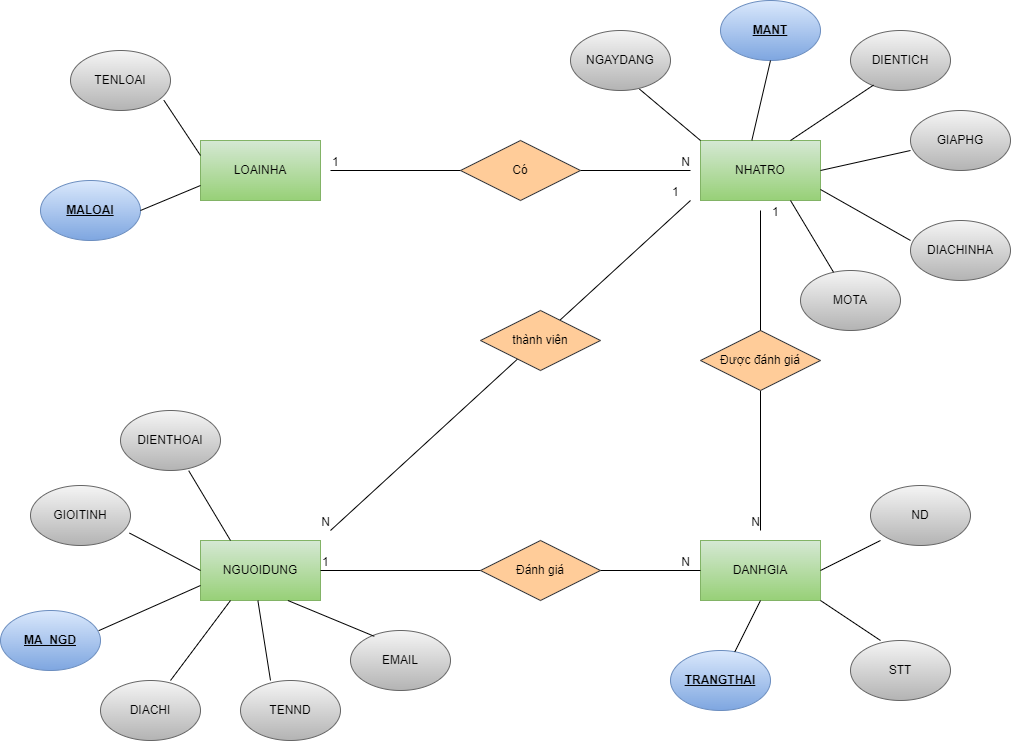

The diagram above was exported from draw.io. Its source (the exported page's mxGraphModel, read from the mxfile embedded in the PNG):
<mxGraphModel dx="1865" dy="523" grid="1" gridSize="10" guides="1" tooltips="1" connect="1" arrows="1" fold="1" page="1" pageScale="1" pageWidth="827" pageHeight="1169" math="0" shadow="0">
  <root>
    <mxCell id="0" />
    <mxCell id="1" parent="0" />
    <mxCell id="GSjCaL3h1WTVWQiX-1oJ-1" value="LOAINHA" style="rounded=0;whiteSpace=wrap;html=1;fillColor=#d5e8d4;gradientColor=#97d077;strokeColor=#82b366;" vertex="1" parent="1">
      <mxGeometry x="110" y="240" width="120" height="60" as="geometry" />
    </mxCell>
    <mxCell id="GSjCaL3h1WTVWQiX-1oJ-2" value="MALOAI" style="ellipse;whiteSpace=wrap;html=1;fillColor=#dae8fc;gradientColor=#7ea6e0;strokeColor=#6c8ebf;fontStyle=5" vertex="1" parent="1">
      <mxGeometry x="-50" y="280" width="100" height="60" as="geometry" />
    </mxCell>
    <mxCell id="GSjCaL3h1WTVWQiX-1oJ-3" value="TENLOAI" style="ellipse;whiteSpace=wrap;html=1;fillColor=#f5f5f5;gradientColor=#b3b3b3;strokeColor=#666666;" vertex="1" parent="1">
      <mxGeometry x="-20" y="150" width="100" height="60" as="geometry" />
    </mxCell>
    <mxCell id="GSjCaL3h1WTVWQiX-1oJ-4" value="NHATRO" style="rounded=0;whiteSpace=wrap;html=1;fillColor=#d5e8d4;strokeColor=#82b366;gradientColor=#97d077;" vertex="1" parent="1">
      <mxGeometry x="610" y="240" width="120" height="60" as="geometry" />
    </mxCell>
    <mxCell id="GSjCaL3h1WTVWQiX-1oJ-5" value="MANT" style="ellipse;whiteSpace=wrap;html=1;fillColor=#dae8fc;strokeColor=#6c8ebf;gradientColor=#7ea6e0;fontStyle=5" vertex="1" parent="1">
      <mxGeometry x="630" y="100" width="100" height="60" as="geometry" />
    </mxCell>
    <mxCell id="GSjCaL3h1WTVWQiX-1oJ-6" value="MOTA" style="ellipse;whiteSpace=wrap;html=1;fillColor=#f5f5f5;strokeColor=#666666;gradientColor=#b3b3b3;" vertex="1" parent="1">
      <mxGeometry x="710" y="370" width="100" height="60" as="geometry" />
    </mxCell>
    <mxCell id="GSjCaL3h1WTVWQiX-1oJ-8" value="DIENTICH" style="ellipse;whiteSpace=wrap;html=1;fillColor=#f5f5f5;strokeColor=#666666;gradientColor=#b3b3b3;" vertex="1" parent="1">
      <mxGeometry x="760" y="130" width="100" height="60" as="geometry" />
    </mxCell>
    <mxCell id="GSjCaL3h1WTVWQiX-1oJ-9" value="NGAYDANG" style="ellipse;whiteSpace=wrap;html=1;fillColor=#f5f5f5;strokeColor=#666666;gradientColor=#b3b3b3;" vertex="1" parent="1">
      <mxGeometry x="480" y="130" width="100" height="60" as="geometry" />
    </mxCell>
    <mxCell id="GSjCaL3h1WTVWQiX-1oJ-10" value="GIAPHG" style="ellipse;whiteSpace=wrap;html=1;fillColor=#f5f5f5;strokeColor=#666666;gradientColor=#b3b3b3;" vertex="1" parent="1">
      <mxGeometry x="820" y="210" width="100" height="60" as="geometry" />
    </mxCell>
    <mxCell id="GSjCaL3h1WTVWQiX-1oJ-11" value="DIACHINHA" style="ellipse;whiteSpace=wrap;html=1;fillColor=#f5f5f5;strokeColor=#666666;gradientColor=#b3b3b3;" vertex="1" parent="1">
      <mxGeometry x="820" y="320" width="100" height="60" as="geometry" />
    </mxCell>
    <mxCell id="GSjCaL3h1WTVWQiX-1oJ-12" value="NGUOIDUNG" style="rounded=0;whiteSpace=wrap;html=1;fillColor=#d5e8d4;gradientColor=#97d077;strokeColor=#82b366;" vertex="1" parent="1">
      <mxGeometry x="110" y="640" width="120" height="60" as="geometry" />
    </mxCell>
    <mxCell id="GSjCaL3h1WTVWQiX-1oJ-13" value="MA_NGD" style="ellipse;whiteSpace=wrap;html=1;fillColor=#dae8fc;gradientColor=#7ea6e0;strokeColor=#6c8ebf;fontStyle=5" vertex="1" parent="1">
      <mxGeometry x="-90" y="710" width="100" height="60" as="geometry" />
    </mxCell>
    <mxCell id="GSjCaL3h1WTVWQiX-1oJ-14" value="DIENTHOAI" style="ellipse;whiteSpace=wrap;html=1;fillColor=#f5f5f5;gradientColor=#b3b3b3;strokeColor=#666666;" vertex="1" parent="1">
      <mxGeometry x="30" y="510" width="100" height="60" as="geometry" />
    </mxCell>
    <mxCell id="GSjCaL3h1WTVWQiX-1oJ-15" value="GIOITINH" style="ellipse;whiteSpace=wrap;html=1;fillColor=#f5f5f5;gradientColor=#b3b3b3;strokeColor=#666666;" vertex="1" parent="1">
      <mxGeometry x="-60" y="585" width="100" height="60" as="geometry" />
    </mxCell>
    <mxCell id="GSjCaL3h1WTVWQiX-1oJ-16" value="DIACHI" style="ellipse;whiteSpace=wrap;html=1;fillColor=#f5f5f5;gradientColor=#b3b3b3;strokeColor=#666666;" vertex="1" parent="1">
      <mxGeometry x="10" y="780" width="100" height="60" as="geometry" />
    </mxCell>
    <mxCell id="GSjCaL3h1WTVWQiX-1oJ-17" value="EMAIL" style="ellipse;whiteSpace=wrap;html=1;fillColor=#f5f5f5;gradientColor=#b3b3b3;strokeColor=#666666;" vertex="1" parent="1">
      <mxGeometry x="260" y="730" width="100" height="60" as="geometry" />
    </mxCell>
    <mxCell id="GSjCaL3h1WTVWQiX-1oJ-18" value="TENND" style="ellipse;whiteSpace=wrap;html=1;fillColor=#f5f5f5;gradientColor=#b3b3b3;strokeColor=#666666;" vertex="1" parent="1">
      <mxGeometry x="150" y="780" width="100" height="60" as="geometry" />
    </mxCell>
    <mxCell id="GSjCaL3h1WTVWQiX-1oJ-19" value="DANHGIA" style="rounded=0;whiteSpace=wrap;html=1;fillColor=#d5e8d4;gradientColor=#97d077;strokeColor=#82b366;" vertex="1" parent="1">
      <mxGeometry x="610" y="640" width="120" height="60" as="geometry" />
    </mxCell>
    <mxCell id="GSjCaL3h1WTVWQiX-1oJ-20" value="STT" style="ellipse;whiteSpace=wrap;html=1;fillColor=#f5f5f5;gradientColor=#b3b3b3;strokeColor=#666666;" vertex="1" parent="1">
      <mxGeometry x="760" y="740" width="100" height="60" as="geometry" />
    </mxCell>
    <mxCell id="GSjCaL3h1WTVWQiX-1oJ-21" value="TRANGTHAI" style="ellipse;whiteSpace=wrap;html=1;fillColor=#dae8fc;gradientColor=#7ea6e0;strokeColor=#6c8ebf;fontStyle=5" vertex="1" parent="1">
      <mxGeometry x="580" y="750" width="100" height="60" as="geometry" />
    </mxCell>
    <mxCell id="GSjCaL3h1WTVWQiX-1oJ-22" value="ND" style="ellipse;whiteSpace=wrap;html=1;fillColor=#f5f5f5;gradientColor=#b3b3b3;strokeColor=#666666;" vertex="1" parent="1">
      <mxGeometry x="780" y="585" width="100" height="60" as="geometry" />
    </mxCell>
    <mxCell id="GSjCaL3h1WTVWQiX-1oJ-23" value="" style="endArrow=none;html=1;rounded=0;entryX=0;entryY=0.5;entryDx=0;entryDy=0;" edge="1" parent="1" target="GSjCaL3h1WTVWQiX-1oJ-19">
      <mxGeometry relative="1" as="geometry">
        <mxPoint x="230" y="670" as="sourcePoint" />
        <mxPoint x="650" y="670" as="targetPoint" />
      </mxGeometry>
    </mxCell>
    <mxCell id="GSjCaL3h1WTVWQiX-1oJ-24" value="1" style="resizable=0;html=1;align=left;verticalAlign=bottom;" connectable="0" vertex="1" parent="GSjCaL3h1WTVWQiX-1oJ-23">
      <mxGeometry x="-1" relative="1" as="geometry" />
    </mxCell>
    <mxCell id="GSjCaL3h1WTVWQiX-1oJ-25" value="N" style="resizable=0;html=1;align=right;verticalAlign=bottom;" connectable="0" vertex="1" parent="GSjCaL3h1WTVWQiX-1oJ-23">
      <mxGeometry x="1" relative="1" as="geometry">
        <mxPoint x="-10" as="offset" />
      </mxGeometry>
    </mxCell>
    <mxCell id="GSjCaL3h1WTVWQiX-1oJ-26" value="" style="endArrow=none;html=1;rounded=0;startArrow=none;" edge="1" parent="1" source="GSjCaL3h1WTVWQiX-1oJ-63">
      <mxGeometry relative="1" as="geometry">
        <mxPoint x="670" y="310" as="sourcePoint" />
        <mxPoint x="670" y="630" as="targetPoint" />
      </mxGeometry>
    </mxCell>
    <mxCell id="GSjCaL3h1WTVWQiX-1oJ-28" value="N" style="resizable=0;html=1;align=right;verticalAlign=bottom;" connectable="0" vertex="1" parent="GSjCaL3h1WTVWQiX-1oJ-26">
      <mxGeometry x="1" relative="1" as="geometry" />
    </mxCell>
    <mxCell id="GSjCaL3h1WTVWQiX-1oJ-32" value="" style="endArrow=none;html=1;rounded=0;" edge="1" parent="1">
      <mxGeometry relative="1" as="geometry">
        <mxPoint x="240" y="270" as="sourcePoint" />
        <mxPoint x="600" y="270" as="targetPoint" />
      </mxGeometry>
    </mxCell>
    <mxCell id="GSjCaL3h1WTVWQiX-1oJ-33" value="1" style="resizable=0;html=1;align=left;verticalAlign=bottom;" connectable="0" vertex="1" parent="GSjCaL3h1WTVWQiX-1oJ-32">
      <mxGeometry x="-1" relative="1" as="geometry" />
    </mxCell>
    <mxCell id="GSjCaL3h1WTVWQiX-1oJ-34" value="N" style="resizable=0;html=1;align=right;verticalAlign=bottom;" connectable="0" vertex="1" parent="GSjCaL3h1WTVWQiX-1oJ-32">
      <mxGeometry x="1" relative="1" as="geometry" />
    </mxCell>
    <mxCell id="GSjCaL3h1WTVWQiX-1oJ-35" value="" style="endArrow=none;html=1;rounded=0;" edge="1" parent="1">
      <mxGeometry relative="1" as="geometry">
        <mxPoint x="600" y="300" as="sourcePoint" />
        <mxPoint x="240" y="630" as="targetPoint" />
      </mxGeometry>
    </mxCell>
    <mxCell id="GSjCaL3h1WTVWQiX-1oJ-36" value="1" style="resizable=0;html=1;align=left;verticalAlign=bottom;" connectable="0" vertex="1" parent="GSjCaL3h1WTVWQiX-1oJ-35">
      <mxGeometry x="-1" relative="1" as="geometry">
        <mxPoint x="-20" as="offset" />
      </mxGeometry>
    </mxCell>
    <mxCell id="GSjCaL3h1WTVWQiX-1oJ-37" value="N" style="resizable=0;html=1;align=right;verticalAlign=bottom;" connectable="0" vertex="1" parent="GSjCaL3h1WTVWQiX-1oJ-35">
      <mxGeometry x="1" relative="1" as="geometry" />
    </mxCell>
    <mxCell id="GSjCaL3h1WTVWQiX-1oJ-38" value="" style="endArrow=none;html=1;rounded=0;exitX=0.682;exitY=1.003;exitDx=0;exitDy=0;exitPerimeter=0;entryX=0.25;entryY=0;entryDx=0;entryDy=0;" edge="1" parent="1" source="GSjCaL3h1WTVWQiX-1oJ-14" target="GSjCaL3h1WTVWQiX-1oJ-12">
      <mxGeometry relative="1" as="geometry">
        <mxPoint x="90" y="570" as="sourcePoint" />
        <mxPoint x="110" y="630" as="targetPoint" />
      </mxGeometry>
    </mxCell>
    <mxCell id="GSjCaL3h1WTVWQiX-1oJ-40" value="" style="endArrow=none;html=1;rounded=0;exitX=0.682;exitY=1.003;exitDx=0;exitDy=0;exitPerimeter=0;entryX=0;entryY=0.75;entryDx=0;entryDy=0;" edge="1" parent="1" target="GSjCaL3h1WTVWQiX-1oJ-12">
      <mxGeometry relative="1" as="geometry">
        <mxPoint x="8.199999999999818" y="730.1800000000001" as="sourcePoint" />
        <mxPoint x="50" y="800" as="targetPoint" />
      </mxGeometry>
    </mxCell>
    <mxCell id="GSjCaL3h1WTVWQiX-1oJ-41" value="" style="endArrow=none;html=1;rounded=0;exitX=0.99;exitY=0.793;exitDx=0;exitDy=0;exitPerimeter=0;entryX=0;entryY=0.5;entryDx=0;entryDy=0;" edge="1" parent="1" source="GSjCaL3h1WTVWQiX-1oJ-15" target="GSjCaL3h1WTVWQiX-1oJ-12">
      <mxGeometry relative="1" as="geometry">
        <mxPoint x="118.19999999999982" y="590.1800000000001" as="sourcePoint" />
        <mxPoint x="160" y="660" as="targetPoint" />
      </mxGeometry>
    </mxCell>
    <mxCell id="GSjCaL3h1WTVWQiX-1oJ-42" value="" style="endArrow=none;html=1;rounded=0;entryX=0.25;entryY=1;entryDx=0;entryDy=0;" edge="1" parent="1" target="GSjCaL3h1WTVWQiX-1oJ-12">
      <mxGeometry relative="1" as="geometry">
        <mxPoint x="80" y="780" as="sourcePoint" />
        <mxPoint x="220" y="800" as="targetPoint" />
      </mxGeometry>
    </mxCell>
    <mxCell id="GSjCaL3h1WTVWQiX-1oJ-44" value="" style="endArrow=none;html=1;rounded=0;entryX=0.25;entryY=1;entryDx=0;entryDy=0;" edge="1" parent="1">
      <mxGeometry relative="1" as="geometry">
        <mxPoint x="180" y="780" as="sourcePoint" />
        <mxPoint x="167.4" y="700.18" as="targetPoint" />
      </mxGeometry>
    </mxCell>
    <mxCell id="GSjCaL3h1WTVWQiX-1oJ-45" value="" style="endArrow=none;html=1;rounded=0;entryX=0.25;entryY=1;entryDx=0;entryDy=0;exitX=0.238;exitY=0.097;exitDx=0;exitDy=0;exitPerimeter=0;" edge="1" parent="1" source="GSjCaL3h1WTVWQiX-1oJ-17">
      <mxGeometry relative="1" as="geometry">
        <mxPoint x="270" y="720" as="sourcePoint" />
        <mxPoint x="197.4" y="700" as="targetPoint" />
      </mxGeometry>
    </mxCell>
    <mxCell id="GSjCaL3h1WTVWQiX-1oJ-48" value="" style="endArrow=none;html=1;rounded=0;" edge="1" parent="1">
      <mxGeometry relative="1" as="geometry">
        <mxPoint x="730" y="700" as="sourcePoint" />
        <mxPoint x="790" y="740" as="targetPoint" />
      </mxGeometry>
    </mxCell>
    <mxCell id="GSjCaL3h1WTVWQiX-1oJ-49" value="" style="endArrow=none;html=1;rounded=0;exitX=0.5;exitY=1;exitDx=0;exitDy=0;" edge="1" parent="1" source="GSjCaL3h1WTVWQiX-1oJ-19" target="GSjCaL3h1WTVWQiX-1oJ-21">
      <mxGeometry relative="1" as="geometry">
        <mxPoint x="750" y="710" as="sourcePoint" />
        <mxPoint x="833" y="768.98" as="targetPoint" />
      </mxGeometry>
    </mxCell>
    <mxCell id="GSjCaL3h1WTVWQiX-1oJ-51" value="" style="endArrow=none;html=1;rounded=0;entryX=0;entryY=0.75;entryDx=0;entryDy=0;exitX=1;exitY=0.5;exitDx=0;exitDy=0;" edge="1" parent="1" source="GSjCaL3h1WTVWQiX-1oJ-2" target="GSjCaL3h1WTVWQiX-1oJ-1">
      <mxGeometry relative="1" as="geometry">
        <mxPoint x="80" y="250" as="sourcePoint" />
        <mxPoint x="240" y="250" as="targetPoint" />
      </mxGeometry>
    </mxCell>
    <mxCell id="GSjCaL3h1WTVWQiX-1oJ-52" value="" style="endArrow=none;html=1;rounded=0;entryX=0;entryY=0.25;entryDx=0;entryDy=0;exitX=0.934;exitY=0.83;exitDx=0;exitDy=0;exitPerimeter=0;" edge="1" parent="1" source="GSjCaL3h1WTVWQiX-1oJ-3" target="GSjCaL3h1WTVWQiX-1oJ-1">
      <mxGeometry relative="1" as="geometry">
        <mxPoint x="75.35533905932743" y="251.21320343559637" as="sourcePoint" />
        <mxPoint x="160" y="280" as="targetPoint" />
      </mxGeometry>
    </mxCell>
    <mxCell id="GSjCaL3h1WTVWQiX-1oJ-53" value="" style="endArrow=none;html=1;rounded=0;exitX=0.69;exitY=0.977;exitDx=0;exitDy=0;exitPerimeter=0;entryX=0;entryY=0;entryDx=0;entryDy=0;" edge="1" parent="1" source="GSjCaL3h1WTVWQiX-1oJ-9" target="GSjCaL3h1WTVWQiX-1oJ-4">
      <mxGeometry relative="1" as="geometry">
        <mxPoint x="520" y="210" as="sourcePoint" />
        <mxPoint x="680" y="210" as="targetPoint" />
      </mxGeometry>
    </mxCell>
    <mxCell id="GSjCaL3h1WTVWQiX-1oJ-54" value="" style="endArrow=none;html=1;rounded=0;exitX=0.5;exitY=1;exitDx=0;exitDy=0;entryX=0.428;entryY=-0.003;entryDx=0;entryDy=0;entryPerimeter=0;" edge="1" parent="1" source="GSjCaL3h1WTVWQiX-1oJ-5" target="GSjCaL3h1WTVWQiX-1oJ-4">
      <mxGeometry relative="1" as="geometry">
        <mxPoint x="680" y="150" as="sourcePoint" />
        <mxPoint x="751" y="201.38" as="targetPoint" />
      </mxGeometry>
    </mxCell>
    <mxCell id="GSjCaL3h1WTVWQiX-1oJ-55" value="" style="endArrow=none;html=1;rounded=0;exitX=0.23;exitY=0.91;exitDx=0;exitDy=0;exitPerimeter=0;entryX=0.75;entryY=0;entryDx=0;entryDy=0;" edge="1" parent="1" source="GSjCaL3h1WTVWQiX-1oJ-8" target="GSjCaL3h1WTVWQiX-1oJ-4">
      <mxGeometry relative="1" as="geometry">
        <mxPoint x="559" y="208.62" as="sourcePoint" />
        <mxPoint x="630" y="260" as="targetPoint" />
      </mxGeometry>
    </mxCell>
    <mxCell id="GSjCaL3h1WTVWQiX-1oJ-56" value="" style="endArrow=none;html=1;rounded=0;entryX=1;entryY=0.5;entryDx=0;entryDy=0;" edge="1" parent="1" target="GSjCaL3h1WTVWQiX-1oJ-4">
      <mxGeometry relative="1" as="geometry">
        <mxPoint x="820" y="250" as="sourcePoint" />
        <mxPoint x="640" y="270" as="targetPoint" />
      </mxGeometry>
    </mxCell>
    <mxCell id="GSjCaL3h1WTVWQiX-1oJ-57" value="" style="endArrow=none;html=1;rounded=0;entryX=0;entryY=0.333;entryDx=0;entryDy=0;entryPerimeter=0;" edge="1" parent="1" target="GSjCaL3h1WTVWQiX-1oJ-11">
      <mxGeometry relative="1" as="geometry">
        <mxPoint x="730" y="289" as="sourcePoint" />
        <mxPoint x="801" y="340" as="targetPoint" />
      </mxGeometry>
    </mxCell>
    <mxCell id="GSjCaL3h1WTVWQiX-1oJ-58" value="" style="endArrow=none;html=1;rounded=0;exitX=0.75;exitY=1;exitDx=0;exitDy=0;" edge="1" parent="1" source="GSjCaL3h1WTVWQiX-1oJ-4" target="GSjCaL3h1WTVWQiX-1oJ-6">
      <mxGeometry relative="1" as="geometry">
        <mxPoint x="720" y="300" as="sourcePoint" />
        <mxPoint x="791" y="351.38" as="targetPoint" />
      </mxGeometry>
    </mxCell>
    <mxCell id="GSjCaL3h1WTVWQiX-1oJ-60" value="Có" style="shape=rhombus;perimeter=rhombusPerimeter;whiteSpace=wrap;html=1;align=center;fillColor=#ffcc99;strokeColor=#36393d;" vertex="1" parent="1">
      <mxGeometry x="370" y="240" width="120" height="60" as="geometry" />
    </mxCell>
    <mxCell id="GSjCaL3h1WTVWQiX-1oJ-62" value="Đánh giá" style="shape=rhombus;perimeter=rhombusPerimeter;whiteSpace=wrap;html=1;align=center;fillColor=#ffcc99;strokeColor=#36393d;" vertex="1" parent="1">
      <mxGeometry x="390" y="640" width="120" height="60" as="geometry" />
    </mxCell>
    <mxCell id="GSjCaL3h1WTVWQiX-1oJ-64" value="thành viên" style="shape=rhombus;perimeter=rhombusPerimeter;whiteSpace=wrap;html=1;align=center;direction=west;fillColor=#ffcc99;strokeColor=#36393d;" vertex="1" parent="1">
      <mxGeometry x="390" y="410" width="120" height="60" as="geometry" />
    </mxCell>
    <mxCell id="GSjCaL3h1WTVWQiX-1oJ-63" value="Được đánh giá" style="shape=rhombus;perimeter=rhombusPerimeter;whiteSpace=wrap;html=1;align=center;fillColor=#ffcc99;strokeColor=#36393d;" vertex="1" parent="1">
      <mxGeometry x="610" y="430" width="120" height="60" as="geometry" />
    </mxCell>
    <mxCell id="GSjCaL3h1WTVWQiX-1oJ-69" value="" style="endArrow=none;html=1;rounded=0;" edge="1" parent="1" target="GSjCaL3h1WTVWQiX-1oJ-63">
      <mxGeometry relative="1" as="geometry">
        <mxPoint x="670" y="310" as="sourcePoint" />
        <mxPoint x="670" y="630" as="targetPoint" />
      </mxGeometry>
    </mxCell>
    <mxCell id="GSjCaL3h1WTVWQiX-1oJ-70" value="1" style="resizable=0;html=1;align=left;verticalAlign=bottom;" connectable="0" vertex="1" parent="GSjCaL3h1WTVWQiX-1oJ-69">
      <mxGeometry x="-1" relative="1" as="geometry">
        <mxPoint x="10" y="10" as="offset" />
      </mxGeometry>
    </mxCell>
    <mxCell id="GSjCaL3h1WTVWQiX-1oJ-72" value="" style="endArrow=none;html=1;rounded=0;" edge="1" parent="1">
      <mxGeometry relative="1" as="geometry">
        <mxPoint x="730" y="670" as="sourcePoint" />
        <mxPoint x="790" y="640" as="targetPoint" />
      </mxGeometry>
    </mxCell>
  </root>
</mxGraphModel>